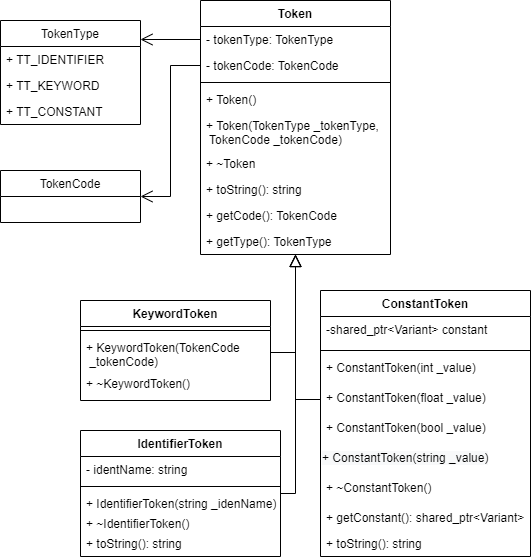

The diagram above was exported from draw.io. Its source (the exported page's mxGraphModel, read from the mxfile embedded in the PNG):
<mxGraphModel dx="1717" dy="935" grid="1" gridSize="10" guides="1" tooltips="1" connect="1" arrows="1" fold="1" page="1" pageScale="1" pageWidth="827" pageHeight="1169" math="0" shadow="0">
  <root>
    <mxCell id="0" />
    <mxCell id="1" parent="0" />
    <mxCell id="ssbEm8Ng0uVnyd1HpVDb-1" value="Token" style="swimlane;fontStyle=1;align=center;verticalAlign=top;childLayout=stackLayout;horizontal=1;startSize=26;horizontalStack=0;resizeParent=1;resizeParentMax=0;resizeLast=0;collapsible=1;marginBottom=0;" vertex="1" parent="1">
      <mxGeometry x="349" y="90" width="190" height="254" as="geometry" />
    </mxCell>
    <mxCell id="ssbEm8Ng0uVnyd1HpVDb-2" value="- tokenType: TokenType" style="text;strokeColor=none;fillColor=none;align=left;verticalAlign=top;spacingLeft=4;spacingRight=4;overflow=hidden;rotatable=0;points=[[0,0.5],[1,0.5]];portConstraint=eastwest;" vertex="1" parent="ssbEm8Ng0uVnyd1HpVDb-1">
      <mxGeometry y="26" width="190" height="26" as="geometry" />
    </mxCell>
    <mxCell id="ssbEm8Ng0uVnyd1HpVDb-3" value="- tokenCode: TokenCode" style="text;strokeColor=none;fillColor=none;align=left;verticalAlign=top;spacingLeft=4;spacingRight=4;overflow=hidden;rotatable=0;points=[[0,0.5],[1,0.5]];portConstraint=eastwest;" vertex="1" parent="ssbEm8Ng0uVnyd1HpVDb-1">
      <mxGeometry y="52" width="190" height="26" as="geometry" />
    </mxCell>
    <mxCell id="ssbEm8Ng0uVnyd1HpVDb-4" value="" style="line;strokeWidth=1;fillColor=none;align=left;verticalAlign=middle;spacingTop=-1;spacingLeft=3;spacingRight=3;rotatable=0;labelPosition=right;points=[];portConstraint=eastwest;" vertex="1" parent="ssbEm8Ng0uVnyd1HpVDb-1">
      <mxGeometry y="78" width="190" height="8" as="geometry" />
    </mxCell>
    <mxCell id="ssbEm8Ng0uVnyd1HpVDb-5" value="+ Token()" style="text;strokeColor=none;fillColor=none;align=left;verticalAlign=top;spacingLeft=4;spacingRight=4;overflow=hidden;rotatable=0;points=[[0,0.5],[1,0.5]];portConstraint=eastwest;" vertex="1" parent="ssbEm8Ng0uVnyd1HpVDb-1">
      <mxGeometry y="86" width="190" height="26" as="geometry" />
    </mxCell>
    <mxCell id="ssbEm8Ng0uVnyd1HpVDb-29" value="+ Token(TokenType _tokenType,&#10; TokenCode _tokenCode)" style="text;strokeColor=none;fillColor=none;align=left;verticalAlign=top;spacingLeft=4;spacingRight=4;overflow=hidden;rotatable=0;points=[[0,0.5],[1,0.5]];portConstraint=eastwest;" vertex="1" parent="ssbEm8Ng0uVnyd1HpVDb-1">
      <mxGeometry y="112" width="190" height="38" as="geometry" />
    </mxCell>
    <mxCell id="ssbEm8Ng0uVnyd1HpVDb-6" value="+ ~Token" style="text;strokeColor=none;fillColor=none;align=left;verticalAlign=top;spacingLeft=4;spacingRight=4;overflow=hidden;rotatable=0;points=[[0,0.5],[1,0.5]];portConstraint=eastwest;" vertex="1" parent="ssbEm8Ng0uVnyd1HpVDb-1">
      <mxGeometry y="150" width="190" height="26" as="geometry" />
    </mxCell>
    <mxCell id="ssbEm8Ng0uVnyd1HpVDb-7" value="+ toString(): string" style="text;strokeColor=none;fillColor=none;align=left;verticalAlign=top;spacingLeft=4;spacingRight=4;overflow=hidden;rotatable=0;points=[[0,0.5],[1,0.5]];portConstraint=eastwest;" vertex="1" parent="ssbEm8Ng0uVnyd1HpVDb-1">
      <mxGeometry y="176" width="190" height="26" as="geometry" />
    </mxCell>
    <mxCell id="ssbEm8Ng0uVnyd1HpVDb-30" value="+ getCode(): TokenCode" style="text;strokeColor=none;fillColor=none;align=left;verticalAlign=top;spacingLeft=4;spacingRight=4;overflow=hidden;rotatable=0;points=[[0,0.5],[1,0.5]];portConstraint=eastwest;" vertex="1" parent="ssbEm8Ng0uVnyd1HpVDb-1">
      <mxGeometry y="202" width="190" height="26" as="geometry" />
    </mxCell>
    <mxCell id="ssbEm8Ng0uVnyd1HpVDb-8" value="+ getType(): TokenType" style="text;strokeColor=none;fillColor=none;align=left;verticalAlign=top;spacingLeft=4;spacingRight=4;overflow=hidden;rotatable=0;points=[[0,0.5],[1,0.5]];portConstraint=eastwest;" vertex="1" parent="ssbEm8Ng0uVnyd1HpVDb-1">
      <mxGeometry y="228" width="190" height="26" as="geometry" />
    </mxCell>
    <mxCell id="ssbEm8Ng0uVnyd1HpVDb-17" value="TokenType" style="swimlane;fontStyle=0;childLayout=stackLayout;horizontal=1;startSize=26;fillColor=none;horizontalStack=0;resizeParent=1;resizeParentMax=0;resizeLast=0;collapsible=1;marginBottom=0;" vertex="1" parent="1">
      <mxGeometry x="149" y="110" width="140" height="104" as="geometry" />
    </mxCell>
    <mxCell id="ssbEm8Ng0uVnyd1HpVDb-18" value="+ TT_IDENTIFIER" style="text;strokeColor=none;fillColor=none;align=left;verticalAlign=top;spacingLeft=4;spacingRight=4;overflow=hidden;rotatable=0;points=[[0,0.5],[1,0.5]];portConstraint=eastwest;" vertex="1" parent="ssbEm8Ng0uVnyd1HpVDb-17">
      <mxGeometry y="26" width="140" height="26" as="geometry" />
    </mxCell>
    <mxCell id="ssbEm8Ng0uVnyd1HpVDb-19" value="+ TT_KEYWORD" style="text;strokeColor=none;fillColor=none;align=left;verticalAlign=top;spacingLeft=4;spacingRight=4;overflow=hidden;rotatable=0;points=[[0,0.5],[1,0.5]];portConstraint=eastwest;" vertex="1" parent="ssbEm8Ng0uVnyd1HpVDb-17">
      <mxGeometry y="52" width="140" height="26" as="geometry" />
    </mxCell>
    <mxCell id="ssbEm8Ng0uVnyd1HpVDb-20" value="+ TT_CONSTANT" style="text;strokeColor=none;fillColor=none;align=left;verticalAlign=top;spacingLeft=4;spacingRight=4;overflow=hidden;rotatable=0;points=[[0,0.5],[1,0.5]];portConstraint=eastwest;" vertex="1" parent="ssbEm8Ng0uVnyd1HpVDb-17">
      <mxGeometry y="78" width="140" height="26" as="geometry" />
    </mxCell>
    <mxCell id="ssbEm8Ng0uVnyd1HpVDb-31" value="TokenCode" style="swimlane;fontStyle=0;childLayout=stackLayout;horizontal=1;startSize=26;fillColor=none;horizontalStack=0;resizeParent=1;resizeParentMax=0;resizeLast=0;collapsible=1;marginBottom=0;" vertex="1" parent="1">
      <mxGeometry x="149" y="260" width="140" height="52" as="geometry" />
    </mxCell>
    <mxCell id="ssbEm8Ng0uVnyd1HpVDb-35" value="KeywordToken" style="swimlane;fontStyle=1;align=center;verticalAlign=top;childLayout=stackLayout;horizontal=1;startSize=26;horizontalStack=0;resizeParent=1;resizeParentMax=0;resizeLast=0;collapsible=1;marginBottom=0;" vertex="1" parent="1">
      <mxGeometry x="229" y="390" width="190" height="100" as="geometry" />
    </mxCell>
    <mxCell id="ssbEm8Ng0uVnyd1HpVDb-38" value="" style="line;strokeWidth=1;fillColor=none;align=left;verticalAlign=middle;spacingTop=-1;spacingLeft=3;spacingRight=3;rotatable=0;labelPosition=right;points=[];portConstraint=eastwest;" vertex="1" parent="ssbEm8Ng0uVnyd1HpVDb-35">
      <mxGeometry y="26" width="190" height="8" as="geometry" />
    </mxCell>
    <mxCell id="ssbEm8Ng0uVnyd1HpVDb-45" value="+ KeywordToken(TokenCode&#10; _tokenCode)" style="text;strokeColor=none;fillColor=none;align=left;verticalAlign=top;spacingLeft=4;spacingRight=4;overflow=hidden;rotatable=0;points=[[0,0.5],[1,0.5]];portConstraint=eastwest;" vertex="1" parent="ssbEm8Ng0uVnyd1HpVDb-35">
      <mxGeometry y="34" width="190" height="36" as="geometry" />
    </mxCell>
    <mxCell id="ssbEm8Ng0uVnyd1HpVDb-39" value="+ ~KeywordToken()" style="text;strokeColor=none;fillColor=none;align=left;verticalAlign=top;spacingLeft=4;spacingRight=4;overflow=hidden;rotatable=0;points=[[0,0.5],[1,0.5]];portConstraint=eastwest;" vertex="1" parent="ssbEm8Ng0uVnyd1HpVDb-35">
      <mxGeometry y="70" width="190" height="30" as="geometry" />
    </mxCell>
    <mxCell id="ssbEm8Ng0uVnyd1HpVDb-46" value="ConstantToken" style="swimlane;fontStyle=1;align=center;verticalAlign=top;childLayout=stackLayout;horizontal=1;startSize=26;horizontalStack=0;resizeParent=1;resizeParentMax=0;resizeLast=0;collapsible=1;marginBottom=0;" vertex="1" parent="1">
      <mxGeometry x="469" y="380" width="210" height="266" as="geometry" />
    </mxCell>
    <mxCell id="ssbEm8Ng0uVnyd1HpVDb-50" value="-shared_ptr&lt;Variant&gt; constant" style="text;strokeColor=none;fillColor=none;align=left;verticalAlign=top;spacingLeft=4;spacingRight=4;overflow=hidden;rotatable=0;points=[[0,0.5],[1,0.5]];portConstraint=eastwest;" vertex="1" parent="ssbEm8Ng0uVnyd1HpVDb-46">
      <mxGeometry y="26" width="210" height="30" as="geometry" />
    </mxCell>
    <mxCell id="ssbEm8Ng0uVnyd1HpVDb-47" value="" style="line;strokeWidth=1;fillColor=none;align=left;verticalAlign=middle;spacingTop=-1;spacingLeft=3;spacingRight=3;rotatable=0;labelPosition=right;points=[];portConstraint=eastwest;" vertex="1" parent="ssbEm8Ng0uVnyd1HpVDb-46">
      <mxGeometry y="56" width="210" height="8" as="geometry" />
    </mxCell>
    <mxCell id="ssbEm8Ng0uVnyd1HpVDb-52" value="+ ConstantToken(int _value)" style="text;strokeColor=none;fillColor=none;align=left;verticalAlign=top;spacingLeft=4;spacingRight=4;overflow=hidden;rotatable=0;points=[[0,0.5],[1,0.5]];portConstraint=eastwest;" vertex="1" parent="ssbEm8Ng0uVnyd1HpVDb-46">
      <mxGeometry y="64" width="210" height="30" as="geometry" />
    </mxCell>
    <mxCell id="ssbEm8Ng0uVnyd1HpVDb-53" value="+ ConstantToken(float _value)" style="text;strokeColor=none;fillColor=none;align=left;verticalAlign=top;spacingLeft=4;spacingRight=4;overflow=hidden;rotatable=0;points=[[0,0.5],[1,0.5]];portConstraint=eastwest;" vertex="1" parent="ssbEm8Ng0uVnyd1HpVDb-46">
      <mxGeometry y="94" width="210" height="30" as="geometry" />
    </mxCell>
    <mxCell id="ssbEm8Ng0uVnyd1HpVDb-51" value="+ ConstantToken(bool _value)" style="text;strokeColor=none;fillColor=none;align=left;verticalAlign=top;spacingLeft=4;spacingRight=4;overflow=hidden;rotatable=0;points=[[0,0.5],[1,0.5]];portConstraint=eastwest;" vertex="1" parent="ssbEm8Ng0uVnyd1HpVDb-46">
      <mxGeometry y="124" width="210" height="30" as="geometry" />
    </mxCell>
    <mxCell id="ssbEm8Ng0uVnyd1HpVDb-54" value="&lt;span style=&quot;color: rgb(0 , 0 , 0) ; font-family: &amp;#34;helvetica&amp;#34; ; font-size: 12px ; font-style: normal ; font-weight: 400 ; letter-spacing: normal ; text-align: left ; text-indent: 0px ; text-transform: none ; word-spacing: 0px ; background-color: rgb(248 , 249 , 250) ; display: inline ; float: none&quot;&gt;+ ConstantToken(string _value)&lt;/span&gt;" style="text;whiteSpace=wrap;html=1;" vertex="1" parent="ssbEm8Ng0uVnyd1HpVDb-46">
      <mxGeometry y="154" width="210" height="30" as="geometry" />
    </mxCell>
    <mxCell id="ssbEm8Ng0uVnyd1HpVDb-55" value="+ ~ConstantToken()" style="text;strokeColor=none;fillColor=none;align=left;verticalAlign=top;spacingLeft=4;spacingRight=4;overflow=hidden;rotatable=0;points=[[0,0.5],[1,0.5]];portConstraint=eastwest;" vertex="1" parent="ssbEm8Ng0uVnyd1HpVDb-46">
      <mxGeometry y="184" width="210" height="30" as="geometry" />
    </mxCell>
    <mxCell id="ssbEm8Ng0uVnyd1HpVDb-49" value="+ getConstant(): shared_ptr&lt;Variant&gt;" style="text;strokeColor=none;fillColor=none;align=left;verticalAlign=top;spacingLeft=4;spacingRight=4;overflow=hidden;rotatable=0;points=[[0,0.5],[1,0.5]];portConstraint=eastwest;" vertex="1" parent="ssbEm8Ng0uVnyd1HpVDb-46">
      <mxGeometry y="214" width="210" height="26" as="geometry" />
    </mxCell>
    <mxCell id="ssbEm8Ng0uVnyd1HpVDb-56" value="+ toString(): string" style="text;strokeColor=none;fillColor=none;align=left;verticalAlign=top;spacingLeft=4;spacingRight=4;overflow=hidden;rotatable=0;points=[[0,0.5],[1,0.5]];portConstraint=eastwest;" vertex="1" parent="ssbEm8Ng0uVnyd1HpVDb-46">
      <mxGeometry y="240" width="210" height="26" as="geometry" />
    </mxCell>
    <mxCell id="ssbEm8Ng0uVnyd1HpVDb-64" style="edgeStyle=orthogonalEdgeStyle;rounded=0;orthogonalLoop=1;jettySize=auto;html=1;endArrow=block;endFill=0;startSize=8;endSize=10;" edge="1" parent="1" source="ssbEm8Ng0uVnyd1HpVDb-57" target="ssbEm8Ng0uVnyd1HpVDb-1">
      <mxGeometry relative="1" as="geometry">
        <Array as="points">
          <mxPoint x="444" y="583" />
        </Array>
      </mxGeometry>
    </mxCell>
    <mxCell id="ssbEm8Ng0uVnyd1HpVDb-57" value="IdentifierToken" style="swimlane;fontStyle=1;align=center;verticalAlign=top;childLayout=stackLayout;horizontal=1;startSize=26;horizontalStack=0;resizeParent=1;resizeParentMax=0;resizeLast=0;collapsible=1;marginBottom=0;" vertex="1" parent="1">
      <mxGeometry x="229" y="520" width="200" height="126" as="geometry" />
    </mxCell>
    <mxCell id="ssbEm8Ng0uVnyd1HpVDb-61" value="- identName: string" style="text;strokeColor=none;fillColor=none;align=left;verticalAlign=top;spacingLeft=4;spacingRight=4;overflow=hidden;rotatable=0;points=[[0,0.5],[1,0.5]];portConstraint=eastwest;" vertex="1" parent="ssbEm8Ng0uVnyd1HpVDb-57">
      <mxGeometry y="26" width="200" height="26" as="geometry" />
    </mxCell>
    <mxCell id="ssbEm8Ng0uVnyd1HpVDb-58" value="" style="line;strokeWidth=1;fillColor=none;align=left;verticalAlign=middle;spacingTop=-1;spacingLeft=3;spacingRight=3;rotatable=0;labelPosition=right;points=[];portConstraint=eastwest;" vertex="1" parent="ssbEm8Ng0uVnyd1HpVDb-57">
      <mxGeometry y="52" width="200" height="8" as="geometry" />
    </mxCell>
    <mxCell id="ssbEm8Ng0uVnyd1HpVDb-59" value="+ IdentifierToken(string _idenName)" style="text;strokeColor=none;fillColor=none;align=left;verticalAlign=top;spacingLeft=4;spacingRight=4;overflow=hidden;rotatable=0;points=[[0,0.5],[1,0.5]];portConstraint=eastwest;" vertex="1" parent="ssbEm8Ng0uVnyd1HpVDb-57">
      <mxGeometry y="60" width="200" height="20" as="geometry" />
    </mxCell>
    <mxCell id="ssbEm8Ng0uVnyd1HpVDb-60" value="+ ~IdentifierToken()" style="text;strokeColor=none;fillColor=none;align=left;verticalAlign=top;spacingLeft=4;spacingRight=4;overflow=hidden;rotatable=0;points=[[0,0.5],[1,0.5]];portConstraint=eastwest;" vertex="1" parent="ssbEm8Ng0uVnyd1HpVDb-57">
      <mxGeometry y="80" width="200" height="20" as="geometry" />
    </mxCell>
    <mxCell id="ssbEm8Ng0uVnyd1HpVDb-62" value="+ toString(): string" style="text;strokeColor=none;fillColor=none;align=left;verticalAlign=top;spacingLeft=4;spacingRight=4;overflow=hidden;rotatable=0;points=[[0,0.5],[1,0.5]];portConstraint=eastwest;" vertex="1" parent="ssbEm8Ng0uVnyd1HpVDb-57">
      <mxGeometry y="100" width="200" height="26" as="geometry" />
    </mxCell>
    <mxCell id="ssbEm8Ng0uVnyd1HpVDb-63" style="edgeStyle=orthogonalEdgeStyle;rounded=0;orthogonalLoop=1;jettySize=auto;html=1;endArrow=block;endFill=0;startSize=8;endSize=10;" edge="1" parent="1" source="ssbEm8Ng0uVnyd1HpVDb-45" target="ssbEm8Ng0uVnyd1HpVDb-1">
      <mxGeometry relative="1" as="geometry" />
    </mxCell>
    <mxCell id="ssbEm8Ng0uVnyd1HpVDb-65" style="edgeStyle=orthogonalEdgeStyle;rounded=0;orthogonalLoop=1;jettySize=auto;html=1;endArrow=block;endFill=0;startSize=8;endSize=10;" edge="1" parent="1" source="ssbEm8Ng0uVnyd1HpVDb-53" target="ssbEm8Ng0uVnyd1HpVDb-1">
      <mxGeometry relative="1" as="geometry" />
    </mxCell>
    <mxCell id="ssbEm8Ng0uVnyd1HpVDb-66" style="edgeStyle=orthogonalEdgeStyle;rounded=0;orthogonalLoop=1;jettySize=auto;html=1;endArrow=open;endFill=0;startSize=8;endSize=10;" edge="1" parent="1" source="ssbEm8Ng0uVnyd1HpVDb-2" target="ssbEm8Ng0uVnyd1HpVDb-17">
      <mxGeometry relative="1" as="geometry">
        <Array as="points">
          <mxPoint x="289" y="129" />
          <mxPoint x="289" y="129" />
        </Array>
      </mxGeometry>
    </mxCell>
    <mxCell id="ssbEm8Ng0uVnyd1HpVDb-67" style="edgeStyle=orthogonalEdgeStyle;rounded=0;orthogonalLoop=1;jettySize=auto;html=1;exitX=0;exitY=0.5;exitDx=0;exitDy=0;entryX=1;entryY=0.5;entryDx=0;entryDy=0;endArrow=open;endFill=0;startSize=8;endSize=10;" edge="1" parent="1" source="ssbEm8Ng0uVnyd1HpVDb-3" target="ssbEm8Ng0uVnyd1HpVDb-31">
      <mxGeometry relative="1" as="geometry" />
    </mxCell>
  </root>
</mxGraphModel>